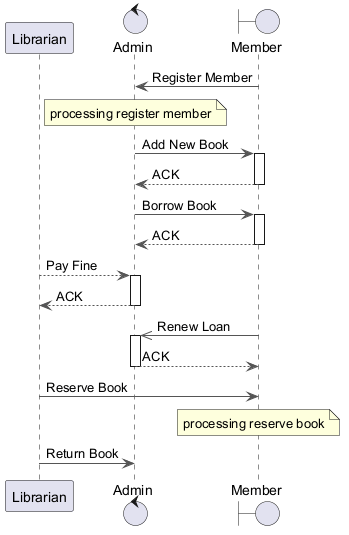

The diagram above was rendered by PlantUML. Its source (embedded in the PNG):
@startuml
skinparam backgroundColor #FFFFFF
skinparam classBackgroundColor #F1F8E9
skinparam classBorderColor #33691E
skinparam ArrowColor #555555
participant "Librarian" as L
control "Admin" as A
boundary "Member" as M
M -> A : Register Member
note over A : processing register member
A -> M : Add New Book
activate M
M --> A : ACK
deactivate M
A -> M : Borrow Book
activate M
M --> A : ACK
deactivate M
L --> A : Pay Fine
activate A
A --> L : ACK
deactivate A
M ->> A : Renew Loan
activate A
A --> M : ACK
deactivate A
L -> M : Reserve Book
note over M : processing reserve book
L -> A : Return Book
@enduml